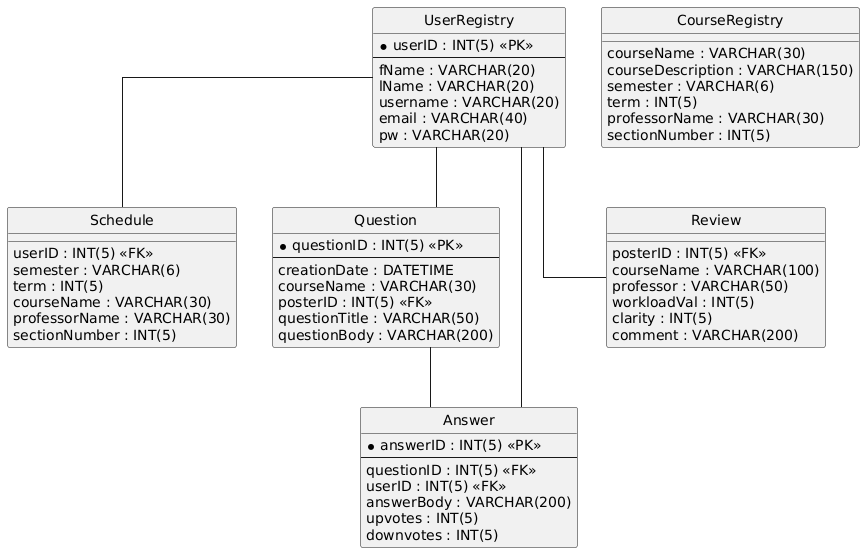

The diagram above was rendered by PlantUML. Its source (embedded in the PNG):
@startuml
hide circle
skinparam linetype ortho

entity "UserRegistry" as UserRegistry {
  * userID : INT(5) <<PK>>
  --
  fName : VARCHAR(20)
  lName : VARCHAR(20)
  username : VARCHAR(20)
  email : VARCHAR(40)
  pw : VARCHAR(20)
}

entity "Schedule" as Schedule {
  userID : INT(5) <<FK>>
  semester : VARCHAR(6)
  term : INT(5)
  courseName : VARCHAR(30)
  professorName : VARCHAR(30)
  sectionNumber : INT(5)
}

entity "CourseRegistry" as CourseRegistry {
  courseName : VARCHAR(30)
  courseDescription : VARCHAR(150)
  semester : VARCHAR(6)
  term : INT(5)
  professorName : VARCHAR(30)
  sectionNumber : INT(5)
}

entity "Question" as Question {
  * questionID : INT(5) <<PK>>
  --
  creationDate : DATETIME
  courseName : VARCHAR(30)
  posterID : INT(5) <<FK>>
  questionTitle : VARCHAR(50)
  questionBody : VARCHAR(200)
}

entity "Answer" as Answer {
  * answerID : INT(5) <<PK>>
  --
  questionID : INT(5) <<FK>>
  userID : INT(5) <<FK>>
  answerBody : VARCHAR(200)
  upvotes : INT(5)
  downvotes : INT(5)
}

entity "Review" as Review {
  posterID : INT(5) <<FK>>
  courseName : VARCHAR(100)
  professor : VARCHAR(50)
  workloadVal : INT(5)
  clarity : INT(5)
  comment : VARCHAR(200)
}

UserRegistry -- Schedule
UserRegistry -- Question
UserRegistry -- Answer
Question -- Answer
UserRegistry -- Review
@enduml